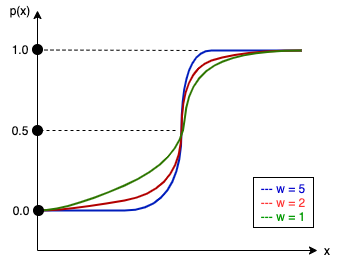

The diagram above was exported from draw.io. Its source (the exported page's mxGraphModel, read from the mxfile embedded in the PNG):
<mxGraphModel dx="988" dy="548" grid="1" gridSize="10" guides="1" tooltips="1" connect="1" arrows="1" fold="1" page="1" pageScale="1" pageWidth="850" pageHeight="1100" math="0" shadow="0">
  <root>
    <mxCell id="0" />
    <mxCell id="1" parent="0" />
    <mxCell id="vpW1VuXl0kvISqX-bpXF-1" value="" style="endArrow=classic;html=1;startArrow=none;" edge="1" parent="1" source="vpW1VuXl0kvISqX-bpXF-4">
      <mxGeometry width="50" height="50" relative="1" as="geometry">
        <mxPoint x="200" y="280" as="sourcePoint" />
        <mxPoint x="200" y="40" as="targetPoint" />
      </mxGeometry>
    </mxCell>
    <mxCell id="vpW1VuXl0kvISqX-bpXF-2" value="" style="endArrow=classic;html=1;" edge="1" parent="1">
      <mxGeometry width="50" height="50" relative="1" as="geometry">
        <mxPoint x="200" y="280" as="sourcePoint" />
        <mxPoint x="480" y="280" as="targetPoint" />
      </mxGeometry>
    </mxCell>
    <mxCell id="vpW1VuXl0kvISqX-bpXF-4" value="" style="ellipse;whiteSpace=wrap;html=1;aspect=fixed;fillColor=#000000;" vertex="1" parent="1">
      <mxGeometry x="195" y="74" width="10" height="10" as="geometry" />
    </mxCell>
    <mxCell id="vpW1VuXl0kvISqX-bpXF-5" value="" style="endArrow=none;html=1;" edge="1" parent="1" target="vpW1VuXl0kvISqX-bpXF-4">
      <mxGeometry width="50" height="50" relative="1" as="geometry">
        <mxPoint x="200" y="280" as="sourcePoint" />
        <mxPoint x="200" y="40" as="targetPoint" />
      </mxGeometry>
    </mxCell>
    <mxCell id="vpW1VuXl0kvISqX-bpXF-6" value="1.0" style="text;html=1;strokeColor=none;fillColor=none;align=center;verticalAlign=middle;whiteSpace=wrap;rounded=0;" vertex="1" parent="1">
      <mxGeometry x="163" y="69" width="40" height="20" as="geometry" />
    </mxCell>
    <mxCell id="vpW1VuXl0kvISqX-bpXF-8" value="0.0" style="text;html=1;strokeColor=none;fillColor=none;align=center;verticalAlign=middle;whiteSpace=wrap;rounded=0;" vertex="1" parent="1">
      <mxGeometry x="164" y="230" width="40" height="20" as="geometry" />
    </mxCell>
    <mxCell id="vpW1VuXl0kvISqX-bpXF-9" value="" style="ellipse;whiteSpace=wrap;html=1;aspect=fixed;fillColor=#000000;" vertex="1" parent="1">
      <mxGeometry x="195" y="155" width="10" height="10" as="geometry" />
    </mxCell>
    <mxCell id="vpW1VuXl0kvISqX-bpXF-10" value="0.5" style="text;html=1;strokeColor=none;fillColor=none;align=center;verticalAlign=middle;whiteSpace=wrap;rounded=0;" vertex="1" parent="1">
      <mxGeometry x="163" y="150" width="40" height="20" as="geometry" />
    </mxCell>
    <mxCell id="vpW1VuXl0kvISqX-bpXF-11" value="" style="curved=1;endArrow=none;html=1;endFill=0;fillColor=#0050ef;strokeColor=#001DBC;strokeWidth=2;" edge="1" parent="1">
      <mxGeometry width="50" height="50" relative="1" as="geometry">
        <mxPoint x="200" y="240" as="sourcePoint" />
        <mxPoint x="464" y="80" as="targetPoint" />
        <Array as="points">
          <mxPoint x="230" y="240" />
          <mxPoint x="344" y="240" />
          <mxPoint x="344" y="80" />
          <mxPoint x="404" y="80" />
        </Array>
      </mxGeometry>
    </mxCell>
    <mxCell id="vpW1VuXl0kvISqX-bpXF-12" value="" style="curved=1;endArrow=none;html=1;endFill=0;fillColor=#e51400;strokeColor=#B20000;strokeWidth=2;" edge="1" parent="1">
      <mxGeometry width="50" height="50" relative="1" as="geometry">
        <mxPoint x="200" y="240" as="sourcePoint" />
        <mxPoint x="464" y="80" as="targetPoint" />
        <Array as="points">
          <mxPoint x="230" y="240" />
          <mxPoint x="344" y="220" />
          <mxPoint x="344" y="100" />
          <mxPoint x="404" y="80" />
        </Array>
      </mxGeometry>
    </mxCell>
    <mxCell id="vpW1VuXl0kvISqX-bpXF-13" value="" style="curved=1;endArrow=none;html=1;endFill=0;fillColor=#60a917;strokeColor=#2D7600;strokeWidth=2;" edge="1" parent="1">
      <mxGeometry width="50" height="50" relative="1" as="geometry">
        <mxPoint x="200" y="240" as="sourcePoint" />
        <mxPoint x="464" y="80" as="targetPoint" />
        <Array as="points">
          <mxPoint x="230" y="240" />
          <mxPoint x="344" y="190" />
          <mxPoint x="350" y="110" />
          <mxPoint x="404" y="80" />
        </Array>
      </mxGeometry>
    </mxCell>
    <mxCell id="vpW1VuXl0kvISqX-bpXF-14" value="" style="endArrow=none;dashed=1;html=1;strokeWidth=1;exitX=1;exitY=0.5;exitDx=0;exitDy=0;" edge="1" parent="1" source="vpW1VuXl0kvISqX-bpXF-10">
      <mxGeometry width="50" height="50" relative="1" as="geometry">
        <mxPoint x="400" y="360" as="sourcePoint" />
        <mxPoint x="340" y="160" as="targetPoint" />
      </mxGeometry>
    </mxCell>
    <mxCell id="vpW1VuXl0kvISqX-bpXF-16" value="" style="endArrow=none;dashed=1;html=1;strokeWidth=1;exitX=1;exitY=0.5;exitDx=0;exitDy=0;" edge="1" parent="1">
      <mxGeometry width="50" height="50" relative="1" as="geometry">
        <mxPoint x="201" y="79.5" as="sourcePoint" />
        <mxPoint x="361" y="80" as="targetPoint" />
      </mxGeometry>
    </mxCell>
    <mxCell id="vpW1VuXl0kvISqX-bpXF-17" value="x" style="text;html=1;strokeColor=none;fillColor=none;align=center;verticalAlign=middle;whiteSpace=wrap;rounded=0;" vertex="1" parent="1">
      <mxGeometry x="470" y="270" width="40" height="20" as="geometry" />
    </mxCell>
    <mxCell id="vpW1VuXl0kvISqX-bpXF-18" value="p(x)" style="text;html=1;strokeColor=none;fillColor=none;align=center;verticalAlign=middle;whiteSpace=wrap;rounded=0;" vertex="1" parent="1">
      <mxGeometry x="163" y="30" width="40" height="20" as="geometry" />
    </mxCell>
    <mxCell id="vpW1VuXl0kvISqX-bpXF-7" value="" style="ellipse;whiteSpace=wrap;html=1;aspect=fixed;fillColor=#000000;" vertex="1" parent="1">
      <mxGeometry x="196" y="235" width="10" height="10" as="geometry" />
    </mxCell>
    <mxCell id="vpW1VuXl0kvISqX-bpXF-19" value="&lt;font color=&quot;#0000cc&quot;&gt;--- w = 5&lt;br&gt;&lt;/font&gt;&lt;font color=&quot;#ff3333&quot;&gt;--- w = 2&lt;/font&gt;&lt;br&gt;&lt;font color=&quot;#009900&quot;&gt;--- w = 1&lt;/font&gt;" style="rounded=0;whiteSpace=wrap;html=1;" vertex="1" parent="1">
      <mxGeometry x="416" y="207" width="60" height="50" as="geometry" />
    </mxCell>
  </root>
</mxGraphModel>